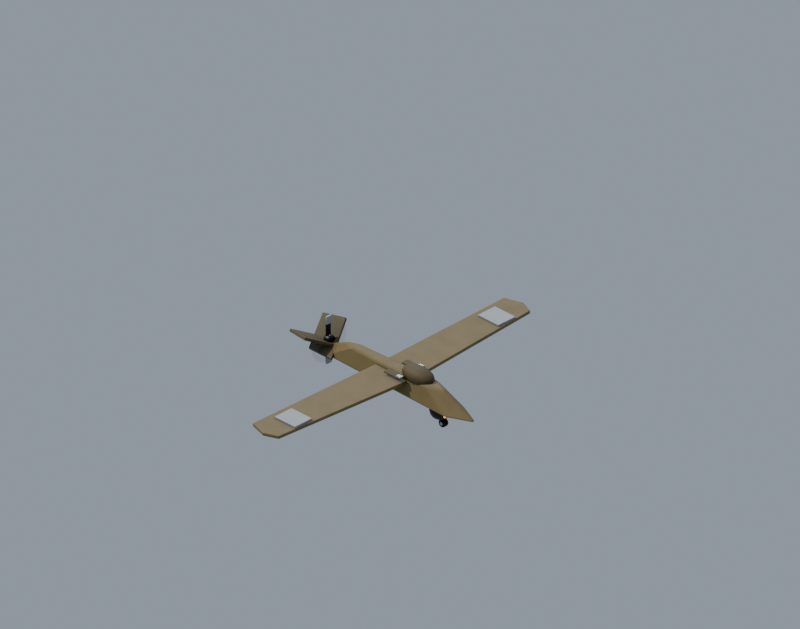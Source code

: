 # Source: unit.IR.isr.blend  (saved by Blender 5.2.45; exported with 4.5.12 LTS)
import bpy
from mathutils import Matrix  # noqa: F401  (used for matrix-valued properties, if any)

bpy.ops.wm.read_factory_settings(use_empty=True)
scene = bpy.context.scene
scene.name = 'Scene'

# ---- materials (node trees are filled in below, after node groups)
mat_ir_paint = bpy.data.materials.new('IR_paint')
mat_ir_paint2 = bpy.data.materials.new('IR_paint2')
mat_ir_trim = bpy.data.materials.new('IR_trim')
mat_lens_amber = bpy.data.materials.new('lens_amber')
mat_ir_team = bpy.data.materials.new('IR_team')
mat_ar_alloy = bpy.data.materials.new('ar_alloy')
mat_dark_rubber = bpy.data.materials.new('dark_rubber')
mat_gunmetal = bpy.data.materials.new('gunmetal')
mat_ar_rotor_blur = bpy.data.materials.new('ar_rotor_blur')

# ---- node groups
ng_fc_grime = bpy.data.node_groups.new('fc_grime', 'ShaderNodeTree')
_s = ng_fc_grime.interface.new_socket(name='Color', in_out='OUTPUT', socket_type='NodeSocketColor')
_s = ng_fc_grime.interface.new_socket(name='Color', in_out='INPUT', socket_type='NodeSocketColor')
_s = ng_fc_grime.interface.new_socket(name='Grime', in_out='INPUT', socket_type='NodeSocketFloat')
_s = ng_fc_grime.interface.new_socket(name='Char', in_out='INPUT', socket_type='NodeSocketFloat')
_N = ng_fc_grime.nodes; _L = ng_fc_grime.links
n0 = _N.new('NodeGroupInput'); n0.name = 'Group Input'; n0.location = (0, 0)
n1 = _N.new('NodeGroupOutput'); n1.name = 'Group Output'; n1.location = (0, 0)
n2 = _N.new('ShaderNodeTexCoord'); n2.name = 'Texture Coordinate'; n2.location = (0, 0)
n3 = _N.new('ShaderNodeTexNoise'); n3.name = 'Noise Texture'; n3.location = (0, 0)
n3.width = 160
n3.inputs[2].default_value = 7.0
n3.inputs[3].default_value = 6.0
n3.inputs[4].default_value = 0.62
n4 = _N.new('ShaderNodeValToRGB'); n4.name = 'Color Ramp'; n4.location = (0, 0)
while len(n4.color_ramp.elements) > 1: n4.color_ramp.elements.remove(n4.color_ramp.elements[-1])
n4.color_ramp.elements[0].position = 0.42; n4.color_ramp.elements[0].color = (0.0, 0.0, 0.0, 1.0)
_e = n4.color_ramp.elements.new(0.75); _e.color = (1.0, 1.0, 1.0, 1.0)
n5 = _N.new('ShaderNodeAmbientOcclusion'); n5.name = 'Ambient Occlusion'; n5.location = (0, 0)
n5.samples = 8
n5.inputs[1].default_value = 0.12
n6 = _N.new('ShaderNodeMix'); n6.name = 'Mix'; n6.location = (0, 0)
n6.data_type = 'RGBA'
n6.blend_type = 'MULTIPLY'
n6.inputs[7].default_value = (0.55, 0.5, 0.44, 1.0)
n7 = _N.new('ShaderNodeMath'); n7.name = 'Math'; n7.location = (0, 0)
n7.operation = 'MULTIPLY'
n8 = _N.new('ShaderNodeMix'); n8.name = 'Mix.001'; n8.location = (0, 0)
n8.data_type = 'RGBA'
n8.blend_type = 'MULTIPLY'
n8.inputs[0].default_value = 0.38
n9 = _N.new('ShaderNodeMix'); n9.name = 'Mix.002'; n9.location = (0, 0)
n9.data_type = 'RGBA'
n9.inputs[7].default_value = (0.018, 0.016, 0.014, 1.0)
n10 = _N.new('ShaderNodeMath'); n10.name = 'Math.001'; n10.location = (0, 0)
n10.operation = 'MULTIPLY'
n10.inputs[2].default_value = 0.0
n11 = _N.new('ShaderNodeMath'); n11.name = 'Math.002'; n11.location = (0, 0)
n11.operation = 'MULTIPLY'
n11.inputs[1].default_value = 0.15
n12 = _N.new('ShaderNodeMath'); n12.name = 'Math.003'; n12.location = (0, 0)
n12.operation = 'MULTIPLY_ADD'
n12.inputs[1].default_value = 0.85
_L.new(n2.outputs[3], n3.inputs[0])
_L.new(n3.outputs[0], n4.inputs[0])
_L.new(n0.outputs[0], n6.inputs[6])
_L.new(n4.outputs[0], n7.inputs[0])
_L.new(n0.outputs[1], n7.inputs[1])
_L.new(n7.outputs[0], n6.inputs[0])
_L.new(n6.outputs[2], n8.inputs[6])
_L.new(n5.outputs[1], n8.inputs[7])
_L.new(n8.outputs[2], n9.inputs[6])
_L.new(n0.outputs[2], n11.inputs[0])
_L.new(n11.outputs[0], n10.inputs[0])
_L.new(n4.outputs[0], n10.inputs[1])
_L.new(n0.outputs[2], n12.inputs[0])
_L.new(n10.outputs[0], n12.inputs[2])
_L.new(n12.outputs[0], n9.inputs[0])
_L.new(n9.outputs[2], n1.inputs[0])
n1.is_active_output = True

# ---- material node trees
mat_ir_paint.use_nodes = True; mat_ir_paint.node_tree.nodes.clear()
_N = mat_ir_paint.node_tree.nodes; _L = mat_ir_paint.node_tree.links
n0 = _N.new('ShaderNodeBsdfPrincipled'); n0.name = 'Principled BSDF'; n0.location = (-200, 100)
n0.inputs[2].default_value = 0.62
n0.inputs[10].default_value = 0.005
n1 = _N.new('ShaderNodeOutputMaterial'); n1.name = 'Material Output'; n1.location = (200, 100)
n2 = _N.new('ShaderNodeGroup'); n2.name = 'Group'; n2.location = (0, 0)
n2.node_tree = ng_fc_grime
n2.inputs[0].default_value = (0.2051, 0.15, 0.05448, 1.0)
n2.inputs[1].default_value = 0.35
n2.inputs[2].default_value = 0.0
_L.new(n0.outputs[0], n1.inputs[0])
_L.new(n2.outputs[0], n0.inputs[0])
n1.is_active_output = True
mat_ir_paint2.use_nodes = True; mat_ir_paint2.node_tree.nodes.clear()
_N = mat_ir_paint2.node_tree.nodes; _L = mat_ir_paint2.node_tree.links
n0 = _N.new('ShaderNodeBsdfPrincipled'); n0.name = 'Principled BSDF'; n0.location = (-200, 100)
n0.inputs[2].default_value = 0.66
n0.inputs[10].default_value = 0.005
n1 = _N.new('ShaderNodeOutputMaterial'); n1.name = 'Material Output'; n1.location = (200, 100)
n2 = _N.new('ShaderNodeGroup'); n2.name = 'Group'; n2.location = (0, 0)
n2.node_tree = ng_fc_grime
n2.inputs[0].default_value = (0.107, 0.08022, 0.0331, 1.0)
n2.inputs[1].default_value = 0.4
n2.inputs[2].default_value = 0.0
_L.new(n0.outputs[0], n1.inputs[0])
_L.new(n2.outputs[0], n0.inputs[0])
n1.is_active_output = True
mat_ir_trim.use_nodes = True; mat_ir_trim.node_tree.nodes.clear()
_N = mat_ir_trim.node_tree.nodes; _L = mat_ir_trim.node_tree.links
n0 = _N.new('ShaderNodeBsdfPrincipled'); n0.name = 'Principled BSDF'; n0.location = (-200, 100)
n0.inputs[1].default_value = 0.2
n0.inputs[2].default_value = 0.55
n0.inputs[10].default_value = 0.005
n1 = _N.new('ShaderNodeOutputMaterial'); n1.name = 'Material Output'; n1.location = (200, 100)
n2 = _N.new('ShaderNodeGroup'); n2.name = 'Group'; n2.location = (0, 0)
n2.node_tree = ng_fc_grime
n2.inputs[0].default_value = (0.0319, 0.02732, 0.01764, 1.0)
n2.inputs[1].default_value = 0.3
n2.inputs[2].default_value = 0.0
_L.new(n0.outputs[0], n1.inputs[0])
_L.new(n2.outputs[0], n0.inputs[0])
n1.is_active_output = True
mat_lens_amber.use_nodes = True; mat_lens_amber.node_tree.nodes.clear()
_N = mat_lens_amber.node_tree.nodes; _L = mat_lens_amber.node_tree.links
n0 = _N.new('ShaderNodeBsdfPrincipled'); n0.name = 'Principled BSDF'; n0.location = (-200, 100)
n0.inputs[2].default_value = 0.25
n0.inputs[10].default_value = 0.005
n0.inputs[27].default_value = (1.0, 0.4508, 0.06301, 1.0)
n0.inputs[28].default_value = 2.5
n1 = _N.new('ShaderNodeOutputMaterial'); n1.name = 'Material Output'; n1.location = (200, 100)
n2 = _N.new('ShaderNodeGroup'); n2.name = 'Group'; n2.location = (0, 0)
n2.node_tree = ng_fc_grime
n2.inputs[0].default_value = (0.02315, 0.01229, 0.004391, 1.0)
n2.inputs[1].default_value = 0.0
n2.inputs[2].default_value = 0.0
_L.new(n0.outputs[0], n1.inputs[0])
_L.new(n2.outputs[0], n0.inputs[0])
n1.is_active_output = True
mat_ir_team.use_nodes = True; mat_ir_team.node_tree.nodes.clear()
_N = mat_ir_team.node_tree.nodes; _L = mat_ir_team.node_tree.links
n0 = _N.new('ShaderNodeBsdfPrincipled'); n0.name = 'Principled BSDF'; n0.location = (-200, 100)
n0.inputs[10].default_value = 0.005
n1 = _N.new('ShaderNodeOutputMaterial'); n1.name = 'Material Output'; n1.location = (200, 100)
n2 = _N.new('ShaderNodeGroup'); n2.name = 'Group'; n2.location = (0, 0)
n2.node_tree = ng_fc_grime
n2.inputs[0].default_value = (0.3372, 0.3663, 0.3916, 1.0)
n2.inputs[1].default_value = 0.15
n2.inputs[2].default_value = 0.0
_L.new(n0.outputs[0], n1.inputs[0])
_L.new(n2.outputs[0], n0.inputs[0])
n1.is_active_output = True
mat_ar_alloy.use_nodes = True; mat_ar_alloy.node_tree.nodes.clear()
_N = mat_ar_alloy.node_tree.nodes; _L = mat_ar_alloy.node_tree.links
n0 = _N.new('ShaderNodeBsdfPrincipled'); n0.name = 'Principled BSDF'; n0.location = (-200, 100)
n0.inputs[1].default_value = 0.55
n0.inputs[2].default_value = 0.46
n0.inputs[10].default_value = 0.005
n1 = _N.new('ShaderNodeOutputMaterial'); n1.name = 'Material Output'; n1.location = (200, 100)
n2 = _N.new('ShaderNodeGroup'); n2.name = 'Group'; n2.location = (0, 0)
n2.node_tree = ng_fc_grime
n2.inputs[0].default_value = (0.3813, 0.3916, 0.3325, 1.0)
n2.inputs[1].default_value = 0.18
n2.inputs[2].default_value = 0.0
_L.new(n0.outputs[0], n1.inputs[0])
_L.new(n2.outputs[0], n0.inputs[0])
n1.is_active_output = True
mat_dark_rubber.use_nodes = True; mat_dark_rubber.node_tree.nodes.clear()
_N = mat_dark_rubber.node_tree.nodes; _L = mat_dark_rubber.node_tree.links
n0 = _N.new('ShaderNodeBsdfPrincipled'); n0.name = 'Principled BSDF'; n0.location = (-200, 100)
n0.inputs[2].default_value = 0.85
n0.inputs[10].default_value = 0.005
n1 = _N.new('ShaderNodeOutputMaterial'); n1.name = 'Material Output'; n1.location = (200, 100)
n2 = _N.new('ShaderNodeGroup'); n2.name = 'Group'; n2.location = (0, 0)
n2.node_tree = ng_fc_grime
n2.inputs[0].default_value = (0.01298, 0.01444, 0.016, 1.0)
n2.inputs[1].default_value = 0.1
n2.inputs[2].default_value = 0.0
_L.new(n0.outputs[0], n1.inputs[0])
_L.new(n2.outputs[0], n0.inputs[0])
n1.is_active_output = True
mat_gunmetal.use_nodes = True; mat_gunmetal.node_tree.nodes.clear()
_N = mat_gunmetal.node_tree.nodes; _L = mat_gunmetal.node_tree.links
n0 = _N.new('ShaderNodeBsdfPrincipled'); n0.name = 'Principled BSDF'; n0.location = (-200, 100)
n0.inputs[1].default_value = 0.75
n0.inputs[2].default_value = 0.42
n0.inputs[10].default_value = 0.005
n1 = _N.new('ShaderNodeOutputMaterial'); n1.name = 'Material Output'; n1.location = (200, 100)
n2 = _N.new('ShaderNodeGroup'); n2.name = 'Group'; n2.location = (0, 0)
n2.node_tree = ng_fc_grime
n2.inputs[0].default_value = (0.04519, 0.05127, 0.05781, 1.0)
n2.inputs[1].default_value = 0.25
n2.inputs[2].default_value = 0.0
_L.new(n0.outputs[0], n1.inputs[0])
_L.new(n2.outputs[0], n0.inputs[0])
n1.is_active_output = True
mat_ar_rotor_blur.use_nodes = True; mat_ar_rotor_blur.node_tree.nodes.clear()
_N = mat_ar_rotor_blur.node_tree.nodes; _L = mat_ar_rotor_blur.node_tree.links
n0 = _N.new('ShaderNodeBsdfPrincipled'); n0.name = 'Principled BSDF'; n0.location = (-200, 100)
n0.inputs[2].default_value = 0.75
n0.inputs[4].default_value = 0.09
n0.inputs[10].default_value = 0.005
n1 = _N.new('ShaderNodeOutputMaterial'); n1.name = 'Material Output'; n1.location = (200, 100)
n2 = _N.new('ShaderNodeGroup'); n2.name = 'Group'; n2.location = (0, 0)
n2.node_tree = ng_fc_grime
n2.inputs[0].default_value = (0.3231, 0.3372, 0.2831, 1.0)
n2.inputs[1].default_value = 0.0
n2.inputs[2].default_value = 0.0
_L.new(n0.outputs[0], n1.inputs[0])
_L.new(n2.outputs[0], n0.inputs[0])
n1.is_active_output = True

# ---- world
world_fc_world = bpy.data.worlds.new('fc_world'); scene.world = world_fc_world
world_fc_world.use_nodes = True; world_fc_world.node_tree.nodes.clear()
_N = world_fc_world.node_tree.nodes; _L = world_fc_world.node_tree.links
n0 = _N.new('ShaderNodeBackground'); n0.name = 'Background'; n0.location = (-200, 100)
n0.inputs[0].default_value = (0.52, 0.6, 0.72, 1.0)
n0.inputs[1].default_value = 0.8
n1 = _N.new('ShaderNodeOutputWorld'); n1.name = 'World Output'; n1.location = (200, 100)
_L.new(n0.outputs[0], n1.inputs[0])
n1.is_active_output = True

# ---- cameras
cam_fc_camera = bpy.data.cameras.new('fc_camera')
cam_fc_camera.type = 'ORTHO'
cam_fc_camera.sensor_fit = 'HORIZONTAL'
cam_fc_camera.clip_end = 400.0
cam_fc_camera.ortho_scale = 4.95
cam_fc_camera.shift_y = 0.125

# ---- lights
light_fc_sun = bpy.data.lights.new('fc_sun', 'SUN')
light_fc_sun.color = (1.0, 0.95, 0.86)
light_fc_sun.angle = 0.05236
light_fc_sun.energy = 3.3
light_fc_rim = bpy.data.lights.new('fc_rim', 'SUN')
light_fc_rim.color = (0.8, 0.88, 1.0)
light_fc_rim.use_shadow = False
light_fc_rim.energy = 1.1

# ---- meshes
me_fuselage = bpy.data.meshes.new('fuselage')
me_fuselage.from_pydata([(0.68, 0.0, 0.17), (0.48, 0.09, 0.17), (-0.59, 0.06, 0.17), (-0.74, 0.0, 0.17), (-0.59, -0.06, 0.17), (0.48, -0.09, 0.17), (0.3893, 0.0, 0.3), (0.2693, 0.054, 0.3), (-0.3727, 0.036, 0.3), (-0.4627, 0.0, 0.3), (-0.3727, -0.036, 0.3), (0.2693, -0.054, 0.3)], [], [(5, 4, 3, 2, 1, 0), (6, 7, 8, 9, 10, 11), (0, 1, 7, 6), (1, 2, 8, 7), (2, 3, 9, 8), (3, 4, 10, 9), (4, 5, 11, 10), (5, 0, 6, 11)])
me_fuselage.materials.append(mat_ir_paint)
me_fuselage.update()
me_long_wing = bpy.data.meshes.new('long_wing')
me_long_wing.from_pydata([(0.12, 0.0, 0.25), (0.04, 1.1, 0.25), (-0.06, 1.14, 0.25), (-0.19, 1.1, 0.25), (-0.17, 0.0, 0.25), (-0.19, -1.1, 0.25), (-0.06, -1.14, 0.25), (0.04, -1.1, 0.25), (0.12, 0.0, 0.273), (0.04, 1.1, 0.273), (-0.06, 1.14, 0.273), (-0.19, 1.1, 0.273), (-0.17, 0.0, 0.273), (-0.19, -1.1, 0.273), (-0.06, -1.14, 0.273), (0.04, -1.1, 0.273)], [], [(7, 6, 5, 4, 3, 2, 1, 0), (8, 9, 10, 11, 12, 13, 14, 15), (0, 1, 9, 8), (1, 2, 10, 9), (2, 3, 11, 10), (3, 4, 12, 11), (4, 5, 13, 12), (5, 6, 14, 13), (6, 7, 15, 14), (7, 0, 8, 15)])
me_long_wing.materials.append(mat_ir_paint)
me_long_wing.update()
me_datalink_dome = bpy.data.meshes.new('datalink_dome')
me_datalink_dome.from_pydata([(0.0, 0.0, 0.085), (0.0, 0.07853, 0.03253), (0.0, 0.07853, -0.03253), (0.0, 0.03253, -0.07853), (0.0, 0.0, -0.085), (0.01245, 0.03005, 0.07853), (0.023, 0.05553, 0.0601), (0.03005, 0.07255, 0.03253), (0.03253, 0.07853, 0.0), (0.03005, 0.07255, -0.03253), (0.023, 0.05553, -0.0601), (0.01245, 0.03005, -0.07853), (0.023, 0.023, 0.07853), (0.0425, 0.0425, 0.0601), (0.05553, 0.05553, 0.03253), (0.0601, 0.0601, 0.0), (0.05553, 0.05553, -0.03253), (0.0425, 0.0425, -0.0601), (0.023, 0.023, -0.07853), (0.03005, 0.01245, 0.07853), (0.05553, 0.023, 0.0601), (0.07255, 0.03005, 0.03253), (0.07853, 0.03253, 0.0), (0.07255, 0.03005, -0.03253), (0.05553, 0.023, -0.0601), (0.03005, 0.01245, -0.07853), (0.03253, -2.794e-09, 0.07853), (0.0601, -1.118e-08, 0.0601), (0.07853, -1.118e-08, 0.03253), (0.085, -1.304e-08, 0.0), (0.07853, -1.118e-08, -0.03253), (0.0601, -1.118e-08, -0.0601), (0.03253, -2.794e-09, -0.07853), (0.03005, -0.01245, 0.07853), (0.05553, -0.023, 0.0601), (0.07255, -0.03005, 0.03253), (0.07853, -0.03253, 0.0), (0.07255, -0.03005, -0.03253), (0.05553, -0.023, -0.0601), (0.03005, -0.01245, -0.07853), (0.023, -0.023, 0.07853), (0.0425, -0.0425, 0.0601), (0.05553, -0.05553, 0.03253), (0.0601, -0.0601, 0.0), (0.05553, -0.05553, -0.03253), (0.0425, -0.0425, -0.0601), (0.023, -0.023, -0.07853), (0.01245, -0.03005, 0.07853), (0.023, -0.05553, 0.0601), (0.03005, -0.07255, 0.03253), (0.03253, -0.07853, 0.0), (0.03005, -0.07255, -0.03253), (0.023, -0.05553, -0.0601), (0.01245, -0.03005, -0.07853), (-7.451e-09, -0.03253, 0.07853), (-2.049e-08, -0.0601, 0.0601), (-2.235e-08, -0.07853, 0.03253), (-2.421e-08, -0.085, 0.0), (-2.235e-08, -0.07853, -0.03253), (-2.049e-08, -0.0601, -0.0601), (-7.451e-09, -0.03253, -0.07853), (-0.01245, -0.03005, 0.07853), (-0.023, -0.05553, 0.0601), (-0.03005, -0.07255, 0.03253), (-0.03253, -0.07853, 0.0), (-0.03005, -0.07255, -0.03253), (-0.023, -0.05553, -0.0601), (-0.01245, -0.03005, -0.07853), (-0.023, -0.023, 0.07853), (-0.0425, -0.0425, 0.0601), (-0.05553, -0.05553, 0.03253), (-0.0601, -0.0601, 0.0), (-0.05553, -0.05553, -0.03253), (-0.0425, -0.0425, -0.0601), (-0.023, -0.023, -0.07853), (-0.03005, -0.01245, 0.07853), (-0.05553, -0.023, 0.0601), (-0.07255, -0.03005, 0.03253), (-0.07853, -0.03253, 0.0), (-0.07255, -0.03005, -0.03253), (-0.05553, -0.023, -0.0601), (-0.03005, -0.01245, -0.07853), (-0.03253, 1.304e-08, 0.07853), (-0.0601, 2.98e-08, 0.0601), (-0.07853, 3.539e-08, 0.03253), (-0.085, 2.98e-08, 0.0), (-0.07853, 3.539e-08, -0.03253), (-0.0601, 2.98e-08, -0.0601), (-0.03253, 1.304e-08, -0.07853), (-0.03005, 0.01245, 0.07853), (-0.05553, 0.023, 0.0601), (-0.07255, 0.03005, 0.03253), (-0.07853, 0.03253, 0.0), (-0.07255, 0.03005, -0.03253), (-0.05553, 0.023, -0.0601), (-0.03005, 0.01245, -0.07853), (-0.023, 0.023, 0.07853), (-0.0425, 0.0425, 0.0601), (-0.05553, 0.05553, 0.03253), (-0.0601, 0.0601, 0.0), (-0.05553, 0.05553, -0.03253), (-0.0425, 0.0425, -0.0601), (-0.023, 0.023, -0.07853), (-0.01245, 0.03005, 0.07853), (-0.023, 0.05553, 0.0601), (-0.03005, 0.07255, 0.03253), (-0.03253, 0.07853, 0.0), (-0.03005, 0.07255, -0.03253), (-0.023, 0.05553, -0.0601), (-0.01245, 0.03005, -0.07853), (1.676e-08, 0.03253, 0.07853), (4.098e-08, 0.0601, 0.0601), (4.098e-08, 0.085, 0.0), (4.098e-08, 0.0601, -0.0601)], [], [(3, 113, 10, 11), (2, 112, 8, 9), (1, 111, 6, 7), (110, 0, 5), (4, 3, 11), (113, 2, 9, 10), (112, 1, 7, 8), (111, 110, 5, 6), (7, 6, 13, 14), (5, 0, 12), (4, 11, 18), (10, 9, 16, 17), (8, 7, 14, 15), (6, 5, 12, 13), (11, 10, 17, 18), (9, 8, 15, 16), (4, 18, 25), (17, 16, 23, 24), (15, 14, 21, 22), (13, 12, 19, 20), (18, 17, 24, 25), (16, 15, 22, 23), (14, 13, 20, 21), (12, 0, 19), (20, 19, 26, 27), (25, 24, 31, 32), (23, 22, 29, 30), (21, 20, 27, 28), (19, 0, 26), (4, 25, 32), (24, 23, 30, 31), (22, 21, 28, 29), (32, 31, 38, 39), (30, 29, 36, 37), (28, 27, 34, 35), (26, 0, 33), (4, 32, 39), (31, 30, 37, 38), (29, 28, 35, 36), (27, 26, 33, 34), (33, 0, 40), (4, 39, 46), (38, 37, 44, 45), (36, 35, 42, 43), (34, 33, 40, 41), (39, 38, 45, 46), (37, 36, 43, 44), (35, 34, 41, 42), (45, 44, 51, 52), (43, 42, 49, 50), (41, 40, 47, 48), (46, 45, 52, 53), (44, 43, 50, 51), (42, 41, 48, 49), (40, 0, 47), (4, 46, 53), (53, 52, 59, 60), (51, 50, 57, 58), (49, 48, 55, 56), (47, 0, 54), (4, 53, 60), (52, 51, 58, 59), (50, 49, 56, 57), (48, 47, 54, 55), (58, 57, 64, 65), (56, 55, 62, 63), (54, 0, 61), (4, 60, 67), (59, 58, 65, 66), (57, 56, 63, 64), (55, 54, 61, 62), (60, 59, 66, 67), (4, 67, 74), (66, 65, 72, 73), (64, 63, 70, 71), (62, 61, 68, 69), (67, 66, 73, 74), (65, 64, 71, 72), (63, 62, 69, 70), (61, 0, 68), (71, 70, 77, 78), (69, 68, 75, 76), (74, 73, 80, 81), (72, 71, 78, 79), (70, 69, 76, 77), (68, 0, 75), (4, 74, 81), (73, 72, 79, 80), (81, 80, 87, 88), (79, 78, 85, 86), (77, 76, 83, 84), (75, 0, 82), (4, 81, 88), (80, 79, 86, 87), (78, 77, 84, 85), (76, 75, 82, 83), (84, 83, 90, 91), (82, 0, 89), (4, 88, 95), (87, 86, 93, 94), (85, 84, 91, 92), (83, 82, 89, 90), (88, 87, 94, 95), (86, 85, 92, 93), (4, 95, 102), (94, 93, 100, 101), (92, 91, 98, 99), (90, 89, 96, 97), (95, 94, 101, 102), (93, 92, 99, 100), (91, 90, 97, 98), (89, 0, 96), (97, 96, 103, 104), (102, 101, 108, 109), (100, 99, 106, 107), (98, 97, 104, 105), (96, 0, 103), (4, 102, 109), (101, 100, 107, 108), (99, 98, 105, 106), (109, 108, 113, 3), (107, 106, 112, 2), (105, 104, 111, 1), (103, 0, 110), (4, 109, 3), (108, 107, 2, 113), (106, 105, 1, 112), (104, 103, 110, 111)])
me_datalink_dome.polygons.foreach_set('use_smooth', [True] * 128)
me_datalink_dome.materials.append(mat_ir_paint2)
me_datalink_dome.update()
me_camera_turret = bpy.data.meshes.new('camera_turret')
me_camera_turret.from_pydata([(0.0, 0.0, 0.065), (0.0, 0.06005, 0.02487), (0.0, 0.065, 0.0), (0.0, 0.06005, -0.02487), (0.0, 0.02487, -0.06005), (0.0, 0.0, -0.065), (0.009519, 0.02298, 0.06005), (0.01759, 0.04246, 0.04596), (0.02298, 0.05548, 0.02487), (0.02487, 0.06005, 0.0), (0.02298, 0.05548, -0.02487), (0.01759, 0.04246, -0.04596), (0.009519, 0.02298, -0.06005), (0.01759, 0.01759, 0.06005), (0.0325, 0.0325, 0.04596), (0.04246, 0.04246, 0.02487), (0.04596, 0.04596, 0.0), (0.04246, 0.04246, -0.02487), (0.0325, 0.0325, -0.04596), (0.01759, 0.01759, -0.06005), (0.02298, 0.009519, 0.06005), (0.04246, 0.01759, 0.04596), (0.05548, 0.02298, 0.02487), (0.06005, 0.02487, 0.0), (0.05548, 0.02298, -0.02487), (0.04246, 0.01759, -0.04596), (0.02298, 0.009519, -0.06005), (0.02487, -2.794e-09, 0.06005), (0.04596, -3.725e-09, 0.04596), (0.06005, -9.313e-09, 0.02487), (0.065, -5.588e-09, 0.0), (0.06005, -9.313e-09, -0.02487), (0.04596, -3.725e-09, -0.04596), (0.02487, -2.794e-09, -0.06005), (0.02298, -0.009519, 0.06005), (0.04246, -0.01759, 0.04596), (0.05548, -0.02298, 0.02487), (0.06005, -0.02487, 0.0), (0.05548, -0.02298, -0.02487), (0.04246, -0.01759, -0.04596), (0.02298, -0.009519, -0.06005), (0.01759, -0.01759, 0.06005), (0.0325, -0.0325, 0.04596), (0.04246, -0.04246, 0.02487), (0.04596, -0.04596, 0.0), (0.04246, -0.04246, -0.02487), (0.0325, -0.0325, -0.04596), (0.01759, -0.01759, -0.06005), (0.009519, -0.02298, 0.06005), (0.01759, -0.04246, 0.04596), (0.02298, -0.05548, 0.02487), (0.02487, -0.06005, 0.0), (0.02298, -0.05548, -0.02487), (0.01759, -0.04246, -0.04596), (0.009519, -0.02298, -0.06005), (-7.451e-09, -0.02487, 0.06005), (-1.118e-08, -0.04596, 0.04596), (-1.676e-08, -0.06005, 0.02487), (-1.304e-08, -0.065, 0.0), (-1.676e-08, -0.06005, -0.02487), (-1.118e-08, -0.04596, -0.04596), (-7.451e-09, -0.02487, -0.06005), (-0.009519, -0.02298, 0.06005), (-0.01759, -0.04246, 0.04596), (-0.02298, -0.05548, 0.02487), (-0.02487, -0.06005, 0.0), (-0.02298, -0.05548, -0.02487), (-0.01759, -0.04246, -0.04596), (-0.009519, -0.02298, -0.06005), (-0.01759, -0.01759, 0.06005), (-0.0325, -0.0325, 0.04596), (-0.04246, -0.04246, 0.02487), (-0.04596, -0.04596, 0.0), (-0.04246, -0.04246, -0.02487), (-0.0325, -0.0325, -0.04596), (-0.01759, -0.01759, -0.06005), (-0.02298, -0.009519, 0.06005), (-0.04246, -0.01759, 0.04596), (-0.05548, -0.02298, 0.02487), (-0.06005, -0.02487, 0.0), (-0.05548, -0.02298, -0.02487), (-0.04246, -0.01759, -0.04596), (-0.02298, -0.009519, -0.06005), (-0.02487, 1.024e-08, 0.06005), (-0.04596, 1.676e-08, 0.04596), (-0.06005, 2.794e-08, 0.02487), (-0.065, 2.049e-08, 0.0), (-0.06005, 2.794e-08, -0.02487), (-0.04596, 1.676e-08, -0.04596), (-0.02487, 1.024e-08, -0.06005), (-0.02298, 0.009519, 0.06005), (-0.04246, 0.01759, 0.04596), (-0.05548, 0.02298, 0.02487), (-0.06005, 0.02487, 0.0), (-0.05548, 0.02298, -0.02487), (-0.04246, 0.01759, -0.04596), (-0.02298, 0.009519, -0.06005), (-0.01759, 0.01759, 0.06005), (-0.0325, 0.0325, 0.04596), (-0.04246, 0.04246, 0.02487), (-0.04596, 0.04596, 0.0), (-0.04246, 0.04246, -0.02487), (-0.0325, 0.0325, -0.04596), (-0.01759, 0.01759, -0.06005), (-0.009519, 0.02298, 0.06005), (-0.01759, 0.04246, 0.04596), (-0.02298, 0.05548, 0.02487), (-0.02487, 0.06005, 0.0), (-0.02298, 0.05548, -0.02487), (-0.01759, 0.04246, -0.04596), (-0.009519, 0.02298, -0.06005), (1.397e-08, 0.02487, 0.06005), (2.235e-08, 0.04596, 0.04596), (2.235e-08, 0.04596, -0.04596)], [], [(4, 113, 11, 12), (3, 2, 9, 10), (1, 112, 7, 8), (111, 0, 6), (5, 4, 12), (113, 3, 10, 11), (2, 1, 8, 9), (112, 111, 6, 7), (8, 7, 14, 15), (6, 0, 13), (5, 12, 19), (11, 10, 17, 18), (9, 8, 15, 16), (7, 6, 13, 14), (12, 11, 18, 19), (10, 9, 16, 17), (5, 19, 26), (18, 17, 24, 25), (16, 15, 22, 23), (14, 13, 20, 21), (19, 18, 25, 26), (17, 16, 23, 24), (15, 14, 21, 22), (13, 0, 20), (21, 20, 27, 28), (26, 25, 32, 33), (24, 23, 30, 31), (22, 21, 28, 29), (20, 0, 27), (5, 26, 33), (25, 24, 31, 32), (23, 22, 29, 30), (33, 32, 39, 40), (31, 30, 37, 38), (29, 28, 35, 36), (27, 0, 34), (5, 33, 40), (32, 31, 38, 39), (30, 29, 36, 37), (28, 27, 34, 35), (34, 0, 41), (5, 40, 47), (39, 38, 45, 46), (37, 36, 43, 44), (35, 34, 41, 42), (40, 39, 46, 47), (38, 37, 44, 45), (36, 35, 42, 43), (46, 45, 52, 53), (44, 43, 50, 51), (42, 41, 48, 49), (47, 46, 53, 54), (45, 44, 51, 52), (43, 42, 49, 50), (41, 0, 48), (5, 47, 54), (54, 53, 60, 61), (52, 51, 58, 59), (50, 49, 56, 57), (48, 0, 55), (5, 54, 61), (53, 52, 59, 60), (51, 50, 57, 58), (49, 48, 55, 56), (59, 58, 65, 66), (57, 56, 63, 64), (55, 0, 62), (5, 61, 68), (60, 59, 66, 67), (58, 57, 64, 65), (56, 55, 62, 63), (61, 60, 67, 68), (5, 68, 75), (67, 66, 73, 74), (65, 64, 71, 72), (63, 62, 69, 70), (68, 67, 74, 75), (66, 65, 72, 73), (64, 63, 70, 71), (62, 0, 69), (72, 71, 78, 79), (70, 69, 76, 77), (75, 74, 81, 82), (73, 72, 79, 80), (71, 70, 77, 78), (69, 0, 76), (5, 75, 82), (74, 73, 80, 81), (82, 81, 88, 89), (80, 79, 86, 87), (78, 77, 84, 85), (76, 0, 83), (5, 82, 89), (81, 80, 87, 88), (79, 78, 85, 86), (77, 76, 83, 84), (85, 84, 91, 92), (83, 0, 90), (5, 89, 96), (88, 87, 94, 95), (86, 85, 92, 93), (84, 83, 90, 91), (89, 88, 95, 96), (87, 86, 93, 94), (5, 96, 103), (95, 94, 101, 102), (93, 92, 99, 100), (91, 90, 97, 98), (96, 95, 102, 103), (94, 93, 100, 101), (92, 91, 98, 99), (90, 0, 97), (98, 97, 104, 105), (103, 102, 109, 110), (101, 100, 107, 108), (99, 98, 105, 106), (97, 0, 104), (5, 103, 110), (102, 101, 108, 109), (100, 99, 106, 107), (110, 109, 113, 4), (108, 107, 2, 3), (106, 105, 112, 1), (104, 0, 111), (5, 110, 4), (109, 108, 3, 113), (107, 106, 1, 2), (105, 104, 111, 112)])
me_camera_turret.polygons.foreach_set('use_smooth', [True] * 128)
me_camera_turret.materials.append(mat_ir_trim)
me_camera_turret.update()
me_camera_lens = bpy.data.meshes.new('camera_lens')
me_camera_lens.from_pydata([(-0.005, -0.03, -0.0215), (-0.005, -0.03, 0.0215), (-0.005, 0.03, -0.0215), (-0.005, 0.03, 0.0215), (0.005, -0.03, -0.0215), (0.005, -0.03, 0.0215), (0.005, 0.03, -0.0215), (0.005, 0.03, 0.0215)], [], [(0, 1, 3, 2), (2, 3, 7, 6), (6, 7, 5, 4), (4, 5, 1, 0), (2, 6, 4, 0), (7, 3, 1, 5)])
me_camera_lens.materials.append(mat_lens_amber)
me_camera_lens.update()
me_wing_team_1 = bpy.data.meshes.new('wing_team_1')
me_wing_team_1.from_pydata([(-0.09, -0.075, -0.006), (-0.09, -0.075, 0.006), (-0.09, 0.075, -0.006), (-0.09, 0.075, 0.006), (0.09, -0.075, -0.006), (0.09, -0.075, 0.006), (0.09, 0.075, -0.006), (0.09, 0.075, 0.006)], [], [(0, 1, 3, 2), (2, 3, 7, 6), (6, 7, 5, 4), (4, 5, 1, 0), (2, 6, 4, 0), (7, 3, 1, 5)])
me_wing_team_1.materials.append(mat_ir_team)
me_wing_team_1.update()
me_v_tail_1 = bpy.data.meshes.new('v_tail_1')
me_v_tail_1.from_pydata([(-0.51, 0.0, 0.19), (-0.65, 0.3, 0.19), (-0.82, 0.26, 0.19), (-0.71, 0.0, 0.19), (-0.51, 0.0, 0.21), (-0.65, 0.3, 0.21), (-0.82, 0.26, 0.21), (-0.71, 0.0, 0.21)], [], [(3, 2, 1, 0), (4, 5, 6, 7), (0, 1, 5, 4), (1, 2, 6, 5), (2, 3, 7, 6), (3, 0, 4, 7)])
me_v_tail_1.materials.append(mat_ir_paint2)
me_v_tail_1.update()
me_gear_1_strut = bpy.data.meshes.new('gear_1_strut')
me_gear_1_strut.from_pydata([(0.0, 0.012, -0.065), (0.0, 0.012, 0.065), (0.008485, 0.008485, -0.065), (0.008485, 0.008485, 0.065), (0.012, 0.0, -0.065), (0.012, 0.0, 0.065), (0.008485, -0.008485, -0.065), (0.008485, -0.008485, 0.065), (0.0, -0.012, -0.065), (0.0, -0.012, 0.065), (-0.008485, -0.008485, -0.065), (-0.008485, -0.008485, 0.065), (-0.012, 0.0, -0.065), (-0.012, 0.0, 0.065), (-0.008485, 0.008485, -0.065), (-0.008485, 0.008485, 0.065)], [], [(0, 1, 3, 2), (2, 3, 5, 4), (4, 5, 7, 6), (6, 7, 9, 8), (8, 9, 11, 10), (10, 11, 13, 12), (3, 1, 15, 13, 11, 9, 7, 5), (12, 13, 15, 14), (14, 15, 1, 0), (0, 2, 4, 6, 8, 10, 12, 14)])
me_gear_1_strut.polygons.foreach_set('use_smooth', [1, 1, 1, 1, 1, 1, 0, 1, 1, 0])
me_gear_1_strut.materials.append(mat_ar_alloy)
me_gear_1_strut.update()
me_gear_1_tyre = bpy.data.meshes.new('gear_1_tyre')
me_gear_1_tyre.from_pydata([(0.0, 0.03, -0.02), (0.0, 0.03, 0.02), (0.01302, 0.02703, -0.02), (0.01302, 0.02703, 0.02), (0.02345, 0.0187, -0.02), (0.02345, 0.0187, 0.02), (0.02925, 0.006676, -0.02), (0.02925, 0.006676, 0.02), (0.02925, -0.006676, -0.02), (0.02925, -0.006676, 0.02), (0.02345, -0.0187, -0.02), (0.02345, -0.0187, 0.02), (0.01302, -0.02703, -0.02), (0.01302, -0.02703, 0.02), (0.0, -0.03, -0.02), (0.0, -0.03, 0.02), (-0.01302, -0.02703, -0.02), (-0.01302, -0.02703, 0.02), (-0.02345, -0.0187, -0.02), (-0.02345, -0.0187, 0.02), (-0.02925, -0.006676, -0.02), (-0.02925, -0.006676, 0.02), (-0.02925, 0.006676, -0.02), (-0.02925, 0.006676, 0.02), (-0.02345, 0.0187, -0.02), (-0.02345, 0.0187, 0.02), (-0.01302, 0.02703, -0.02), (-0.01302, 0.02703, 0.02)], [], [(0, 1, 3, 2), (2, 3, 5, 4), (4, 5, 7, 6), (6, 7, 9, 8), (8, 9, 11, 10), (10, 11, 13, 12), (12, 13, 15, 14), (14, 15, 17, 16), (16, 17, 19, 18), (18, 19, 21, 20), (20, 21, 23, 22), (22, 23, 25, 24), (3, 1, 27, 25, 23, 21, 19, 17, 15, 13, 11, 9, 7, 5), (24, 25, 27, 26), (26, 27, 1, 0), (0, 2, 4, 6, 8, 10, 12, 14, 16, 18, 20, 22, 24, 26)])
me_gear_1_tyre.polygons.foreach_set('use_smooth', [1, 1, 1, 1, 1, 1, 1, 1, 1, 1, 1, 1, 0, 1, 1, 0])
me_gear_1_tyre.materials.append(mat_dark_rubber)
me_gear_1_tyre.update()
me_gear_1_hub = bpy.data.meshes.new('gear_1_hub')
me_gear_1_hub.from_pydata([(0.0, 0.0144, -0.023), (0.0, 0.0144, 0.023), (0.008464, 0.01165, -0.023), (0.008464, 0.01165, 0.023), (0.0137, 0.00445, -0.023), (0.0137, 0.00445, 0.023), (0.0137, -0.00445, -0.023), (0.0137, -0.00445, 0.023), (0.008464, -0.01165, -0.023), (0.008464, -0.01165, 0.023), (0.0, -0.0144, -0.023), (0.0, -0.0144, 0.023), (-0.008464, -0.01165, -0.023), (-0.008464, -0.01165, 0.023), (-0.0137, -0.00445, -0.023), (-0.0137, -0.00445, 0.023), (-0.0137, 0.00445, -0.023), (-0.0137, 0.00445, 0.023), (-0.008464, 0.01165, -0.023), (-0.008464, 0.01165, 0.023)], [], [(0, 1, 3, 2), (2, 3, 5, 4), (4, 5, 7, 6), (6, 7, 9, 8), (8, 9, 11, 10), (10, 11, 13, 12), (12, 13, 15, 14), (14, 15, 17, 16), (3, 1, 19, 17, 15, 13, 11, 9, 7, 5), (16, 17, 19, 18), (18, 19, 1, 0), (0, 2, 4, 6, 8, 10, 12, 14, 16, 18)])
me_gear_1_hub.polygons.foreach_set('use_smooth', [1, 1, 1, 1, 1, 1, 1, 1, 0, 1, 1, 0])
me_gear_1_hub.materials.append(mat_ar_alloy)
me_gear_1_hub.update()
me_link_access_1 = bpy.data.meshes.new('link_access_1')
me_link_access_1.from_pydata([(-0.07, -0.0275, -0.006), (-0.07, -0.0275, 0.006), (-0.07, 0.0275, -0.006), (-0.07, 0.0275, 0.006), (0.07, -0.0275, -0.006), (0.07, -0.0275, 0.006), (0.07, 0.0275, -0.006), (0.07, 0.0275, 0.006)], [], [(0, 1, 3, 2), (2, 3, 7, 6), (6, 7, 5, 4), (4, 5, 1, 0), (2, 6, 4, 0), (7, 3, 1, 5)])
me_link_access_1.materials.append(mat_ir_paint2)
me_link_access_1.update()
me_link_access_1_latch = bpy.data.meshes.new('link_access_1_latch')
me_link_access_1_latch.from_pydata([(-0.02, -0.015, -0.007), (-0.02, -0.015, 0.007), (-0.02, 0.015, -0.007), (-0.02, 0.015, 0.007), (0.02, -0.015, -0.007), (0.02, -0.015, 0.007), (0.02, 0.015, -0.007), (0.02, 0.015, 0.007)], [], [(0, 1, 3, 2), (2, 3, 7, 6), (6, 7, 5, 4), (4, 5, 1, 0), (2, 6, 4, 0), (7, 3, 1, 5)])
me_link_access_1_latch.materials.append(mat_ar_alloy)
me_link_access_1_latch.update()
me_wing_team__1 = bpy.data.meshes.new('wing_team_-1')
me_wing_team__1.from_pydata([(-0.09, -0.075, -0.006), (-0.09, -0.075, 0.006), (-0.09, 0.075, -0.006), (-0.09, 0.075, 0.006), (0.09, -0.075, -0.006), (0.09, -0.075, 0.006), (0.09, 0.075, -0.006), (0.09, 0.075, 0.006)], [], [(0, 1, 3, 2), (2, 3, 7, 6), (6, 7, 5, 4), (4, 5, 1, 0), (2, 6, 4, 0), (7, 3, 1, 5)])
me_wing_team__1.materials.append(mat_ir_team)
me_wing_team__1.update()
me_v_tail__1 = bpy.data.meshes.new('v_tail_-1')
me_v_tail__1.from_pydata([(-0.51, 0.0, 0.19), (-0.65, -0.3, 0.19), (-0.82, -0.26, 0.19), (-0.71, 0.0, 0.19), (-0.51, 0.0, 0.21), (-0.65, -0.3, 0.21), (-0.82, -0.26, 0.21), (-0.71, 0.0, 0.21)], [], [(3, 0, 1, 2), (4, 7, 6, 5), (0, 4, 5, 1), (1, 5, 6, 2), (2, 6, 7, 3), (3, 7, 4, 0)])
me_v_tail__1.materials.append(mat_ir_paint2)
me_v_tail__1.update()
me_gear__1_strut = bpy.data.meshes.new('gear_-1_strut')
me_gear__1_strut.from_pydata([(0.0, 0.012, -0.065), (0.0, 0.012, 0.065), (0.008485, 0.008485, -0.065), (0.008485, 0.008485, 0.065), (0.012, 0.0, -0.065), (0.012, 0.0, 0.065), (0.008485, -0.008485, -0.065), (0.008485, -0.008485, 0.065), (0.0, -0.012, -0.065), (0.0, -0.012, 0.065), (-0.008485, -0.008485, -0.065), (-0.008485, -0.008485, 0.065), (-0.012, 0.0, -0.065), (-0.012, 0.0, 0.065), (-0.008485, 0.008485, -0.065), (-0.008485, 0.008485, 0.065)], [], [(0, 1, 3, 2), (2, 3, 5, 4), (4, 5, 7, 6), (6, 7, 9, 8), (8, 9, 11, 10), (10, 11, 13, 12), (3, 1, 15, 13, 11, 9, 7, 5), (12, 13, 15, 14), (14, 15, 1, 0), (0, 2, 4, 6, 8, 10, 12, 14)])
me_gear__1_strut.polygons.foreach_set('use_smooth', [1, 1, 1, 1, 1, 1, 0, 1, 1, 0])
me_gear__1_strut.materials.append(mat_ar_alloy)
me_gear__1_strut.update()
me_gear__1_tyre = bpy.data.meshes.new('gear_-1_tyre')
me_gear__1_tyre.from_pydata([(0.0, 0.03, -0.02), (0.0, 0.03, 0.02), (0.01302, 0.02703, -0.02), (0.01302, 0.02703, 0.02), (0.02345, 0.0187, -0.02), (0.02345, 0.0187, 0.02), (0.02925, 0.006676, -0.02), (0.02925, 0.006676, 0.02), (0.02925, -0.006676, -0.02), (0.02925, -0.006676, 0.02), (0.02345, -0.0187, -0.02), (0.02345, -0.0187, 0.02), (0.01302, -0.02703, -0.02), (0.01302, -0.02703, 0.02), (0.0, -0.03, -0.02), (0.0, -0.03, 0.02), (-0.01302, -0.02703, -0.02), (-0.01302, -0.02703, 0.02), (-0.02345, -0.0187, -0.02), (-0.02345, -0.0187, 0.02), (-0.02925, -0.006676, -0.02), (-0.02925, -0.006676, 0.02), (-0.02925, 0.006676, -0.02), (-0.02925, 0.006676, 0.02), (-0.02345, 0.0187, -0.02), (-0.02345, 0.0187, 0.02), (-0.01302, 0.02703, -0.02), (-0.01302, 0.02703, 0.02)], [], [(0, 1, 3, 2), (2, 3, 5, 4), (4, 5, 7, 6), (6, 7, 9, 8), (8, 9, 11, 10), (10, 11, 13, 12), (12, 13, 15, 14), (14, 15, 17, 16), (16, 17, 19, 18), (18, 19, 21, 20), (20, 21, 23, 22), (22, 23, 25, 24), (3, 1, 27, 25, 23, 21, 19, 17, 15, 13, 11, 9, 7, 5), (24, 25, 27, 26), (26, 27, 1, 0), (0, 2, 4, 6, 8, 10, 12, 14, 16, 18, 20, 22, 24, 26)])
me_gear__1_tyre.polygons.foreach_set('use_smooth', [1, 1, 1, 1, 1, 1, 1, 1, 1, 1, 1, 1, 0, 1, 1, 0])
me_gear__1_tyre.materials.append(mat_dark_rubber)
me_gear__1_tyre.update()
me_gear__1_hub = bpy.data.meshes.new('gear_-1_hub')
me_gear__1_hub.from_pydata([(0.0, 0.0144, -0.023), (0.0, 0.0144, 0.023), (0.008464, 0.01165, -0.023), (0.008464, 0.01165, 0.023), (0.0137, 0.00445, -0.023), (0.0137, 0.00445, 0.023), (0.0137, -0.00445, -0.023), (0.0137, -0.00445, 0.023), (0.008464, -0.01165, -0.023), (0.008464, -0.01165, 0.023), (0.0, -0.0144, -0.023), (0.0, -0.0144, 0.023), (-0.008464, -0.01165, -0.023), (-0.008464, -0.01165, 0.023), (-0.0137, -0.00445, -0.023), (-0.0137, -0.00445, 0.023), (-0.0137, 0.00445, -0.023), (-0.0137, 0.00445, 0.023), (-0.008464, 0.01165, -0.023), (-0.008464, 0.01165, 0.023)], [], [(0, 1, 3, 2), (2, 3, 5, 4), (4, 5, 7, 6), (6, 7, 9, 8), (8, 9, 11, 10), (10, 11, 13, 12), (12, 13, 15, 14), (14, 15, 17, 16), (3, 1, 19, 17, 15, 13, 11, 9, 7, 5), (16, 17, 19, 18), (18, 19, 1, 0), (0, 2, 4, 6, 8, 10, 12, 14, 16, 18)])
me_gear__1_hub.polygons.foreach_set('use_smooth', [1, 1, 1, 1, 1, 1, 1, 1, 0, 1, 1, 0])
me_gear__1_hub.materials.append(mat_ar_alloy)
me_gear__1_hub.update()
me_link_access__1 = bpy.data.meshes.new('link_access_-1')
me_link_access__1.from_pydata([(-0.07, -0.0275, -0.006), (-0.07, -0.0275, 0.006), (-0.07, 0.0275, -0.006), (-0.07, 0.0275, 0.006), (0.07, -0.0275, -0.006), (0.07, -0.0275, 0.006), (0.07, 0.0275, -0.006), (0.07, 0.0275, 0.006)], [], [(0, 1, 3, 2), (2, 3, 7, 6), (6, 7, 5, 4), (4, 5, 1, 0), (2, 6, 4, 0), (7, 3, 1, 5)])
me_link_access__1.materials.append(mat_ir_paint2)
me_link_access__1.update()
me_link_access__1_latch = bpy.data.meshes.new('link_access_-1_latch')
me_link_access__1_latch.from_pydata([(-0.02, -0.015, -0.007), (-0.02, -0.015, 0.007), (-0.02, 0.015, -0.007), (-0.02, 0.015, 0.007), (0.02, -0.015, -0.007), (0.02, -0.015, 0.007), (0.02, 0.015, -0.007), (0.02, 0.015, 0.007)], [], [(0, 1, 3, 2), (2, 3, 7, 6), (6, 7, 5, 4), (4, 5, 1, 0), (2, 6, 4, 0), (7, 3, 1, 5)])
me_link_access__1_latch.materials.append(mat_ar_alloy)
me_link_access__1_latch.update()
me_pusher_hub = bpy.data.meshes.new('pusher_hub')
me_pusher_hub.from_pydata([(0.0, 0.035, -0.025), (0.0, 0.035, 0.025), (0.0175, 0.03031, -0.025), (0.0175, 0.03031, 0.025), (0.03031, 0.0175, -0.025), (0.03031, 0.0175, 0.025), (0.035, 0.0, -0.025), (0.035, 0.0, 0.025), (0.03031, -0.0175, -0.025), (0.03031, -0.0175, 0.025), (0.0175, -0.03031, -0.025), (0.0175, -0.03031, 0.025), (0.0, -0.035, -0.025), (0.0, -0.035, 0.025), (-0.0175, -0.03031, -0.025), (-0.0175, -0.03031, 0.025), (-0.03031, -0.0175, -0.025), (-0.03031, -0.0175, 0.025), (-0.035, 0.0, -0.025), (-0.035, 0.0, 0.025), (-0.03031, 0.0175, -0.025), (-0.03031, 0.0175, 0.025), (-0.0175, 0.03031, -0.025), (-0.0175, 0.03031, 0.025)], [], [(0, 1, 3, 2), (2, 3, 5, 4), (4, 5, 7, 6), (6, 7, 9, 8), (8, 9, 11, 10), (10, 11, 13, 12), (12, 13, 15, 14), (14, 15, 17, 16), (16, 17, 19, 18), (18, 19, 21, 20), (3, 1, 23, 21, 19, 17, 15, 13, 11, 9, 7, 5), (20, 21, 23, 22), (22, 23, 1, 0), (0, 2, 4, 6, 8, 10, 12, 14, 16, 18, 20, 22)])
me_pusher_hub.polygons.foreach_set('use_smooth', [1, 1, 1, 1, 1, 1, 1, 1, 1, 1, 0, 1, 1, 0])
me_pusher_hub.materials.append(mat_gunmetal)
me_pusher_hub.update()
me_pusher_blade0 = bpy.data.meshes.new('pusher_blade0')
me_pusher_blade0.from_pydata([(-0.0656, -0.0225, -0.0065), (-0.05773, -0.0135, 0.0065), (-0.0656, 0.0225, -0.0065), (-0.05773, 0.0135, 0.0065), (0.0656, -0.0225, -0.0065), (0.05773, -0.0135, 0.0065), (0.0656, 0.0225, -0.0065), (0.05773, 0.0135, 0.0065)], [], [(0, 1, 3, 2), (2, 3, 7, 6), (6, 7, 5, 4), (4, 5, 1, 0), (2, 6, 4, 0), (7, 3, 1, 5)])
me_pusher_blade0.materials.append(mat_dark_rubber)
me_pusher_blade0.update()
me_pusher_blade_tip0 = bpy.data.meshes.new('pusher_blade_tip0')
me_pusher_blade_tip0.from_pydata([(-0.0275, -0.0215, -0.007), (-0.0275, -0.0215, 0.007), (-0.0275, 0.0215, -0.007), (-0.0275, 0.0215, 0.007), (0.0275, -0.0215, -0.007), (0.0275, -0.0215, 0.007), (0.0275, 0.0215, -0.007), (0.0275, 0.0215, 0.007)], [], [(0, 1, 3, 2), (2, 3, 7, 6), (6, 7, 5, 4), (4, 5, 1, 0), (2, 6, 4, 0), (7, 3, 1, 5)])
me_pusher_blade_tip0.materials.append(mat_ir_team)
me_pusher_blade_tip0.update()
me_pusher_blade1 = bpy.data.meshes.new('pusher_blade1')
me_pusher_blade1.from_pydata([(-0.0656, -0.0225, -0.0065), (-0.05773, -0.0135, 0.0065), (-0.0656, 0.0225, -0.0065), (-0.05773, 0.0135, 0.0065), (0.0656, -0.0225, -0.0065), (0.05773, -0.0135, 0.0065), (0.0656, 0.0225, -0.0065), (0.05773, 0.0135, 0.0065)], [], [(0, 1, 3, 2), (2, 3, 7, 6), (6, 7, 5, 4), (4, 5, 1, 0), (2, 6, 4, 0), (7, 3, 1, 5)])
me_pusher_blade1.materials.append(mat_dark_rubber)
me_pusher_blade1.update()
me_pusher_blade_tip1 = bpy.data.meshes.new('pusher_blade_tip1')
me_pusher_blade_tip1.from_pydata([(-0.0275, -0.0215, -0.007), (-0.0275, -0.0215, 0.007), (-0.0275, 0.0215, -0.007), (-0.0275, 0.0215, 0.007), (0.0275, -0.0215, -0.007), (0.0275, -0.0215, 0.007), (0.0275, 0.0215, -0.007), (0.0275, 0.0215, 0.007)], [], [(0, 1, 3, 2), (2, 3, 7, 6), (6, 7, 5, 4), (4, 5, 1, 0), (2, 6, 4, 0), (7, 3, 1, 5)])
me_pusher_blade_tip1.materials.append(mat_ir_team)
me_pusher_blade_tip1.update()
me_pusher_blur = bpy.data.meshes.new('pusher_blur')
me_pusher_blur.from_pydata([(0.0, 0.1536, -0.001), (0.0, 0.1536, 0.001), (0.02997, 0.1506, -0.001), (0.02997, 0.1506, 0.001), (0.05878, 0.1419, -0.001), (0.05878, 0.1419, 0.001), (0.08534, 0.1277, -0.001), (0.08534, 0.1277, 0.001), (0.1086, 0.1086, -0.001), (0.1086, 0.1086, 0.001), (0.1277, 0.08534, -0.001), (0.1277, 0.08534, 0.001), (0.1419, 0.05878, -0.001), (0.1419, 0.05878, 0.001), (0.1506, 0.02997, -0.001), (0.1506, 0.02997, 0.001), (0.1536, 0.0, -0.001), (0.1536, 0.0, 0.001), (0.1506, -0.02997, -0.001), (0.1506, -0.02997, 0.001), (0.1419, -0.05878, -0.001), (0.1419, -0.05878, 0.001), (0.1277, -0.08534, -0.001), (0.1277, -0.08534, 0.001), (0.1086, -0.1086, -0.001), (0.1086, -0.1086, 0.001), (0.08534, -0.1277, -0.001), (0.08534, -0.1277, 0.001), (0.05878, -0.1419, -0.001), (0.05878, -0.1419, 0.001), (0.02997, -0.1506, -0.001), (0.02997, -0.1506, 0.001), (0.0, -0.1536, -0.001), (0.0, -0.1536, 0.001), (-0.02997, -0.1506, -0.001), (-0.02997, -0.1506, 0.001), (-0.05878, -0.1419, -0.001), (-0.05878, -0.1419, 0.001), (-0.08534, -0.1277, -0.001), (-0.08534, -0.1277, 0.001), (-0.1086, -0.1086, -0.001), (-0.1086, -0.1086, 0.001), (-0.1277, -0.08534, -0.001), (-0.1277, -0.08534, 0.001), (-0.1419, -0.05878, -0.001), (-0.1419, -0.05878, 0.001), (-0.1506, -0.02997, -0.001), (-0.1506, -0.02997, 0.001), (-0.1536, 0.0, -0.001), (-0.1536, 0.0, 0.001), (-0.1506, 0.02997, -0.001), (-0.1506, 0.02997, 0.001), (-0.1419, 0.05878, -0.001), (-0.1419, 0.05878, 0.001), (-0.1277, 0.08534, -0.001), (-0.1277, 0.08534, 0.001), (-0.1086, 0.1086, -0.001), (-0.1086, 0.1086, 0.001), (-0.08534, 0.1277, -0.001), (-0.08534, 0.1277, 0.001), (-0.05878, 0.1419, -0.001), (-0.05878, 0.1419, 0.001), (-0.02997, 0.1506, -0.001), (-0.02997, 0.1506, 0.001)], [], [(0, 1, 3, 2), (2, 3, 5, 4), (4, 5, 7, 6), (6, 7, 9, 8), (8, 9, 11, 10), (10, 11, 13, 12), (12, 13, 15, 14), (14, 15, 17, 16), (16, 17, 19, 18), (18, 19, 21, 20), (20, 21, 23, 22), (22, 23, 25, 24), (24, 25, 27, 26), (26, 27, 29, 28), (28, 29, 31, 30), (30, 31, 33, 32), (32, 33, 35, 34), (34, 35, 37, 36), (36, 37, 39, 38), (38, 39, 41, 40), (40, 41, 43, 42), (42, 43, 45, 44), (44, 45, 47, 46), (46, 47, 49, 48), (48, 49, 51, 50), (50, 51, 53, 52), (52, 53, 55, 54), (54, 55, 57, 56), (56, 57, 59, 58), (58, 59, 61, 60), (3, 1, 63, 61, 59, 57, 55, 53, 51, 49, 47, 45, 43, 41, 39, 37, 35, 33, 31, 29, 27, 25, 23, 21, 19, 17, 15, 13, 11, 9, 7, 5), (60, 61, 63, 62), (62, 63, 1, 0), (0, 2, 4, 6, 8, 10, 12, 14, 16, 18, 20, 22, 24, 26, 28, 30, 32, 34, 36, 38, 40, 42, 44, 46, 48, 50, 52, 54, 56, 58, 60, 62)])
me_pusher_blur.polygons.foreach_set('use_smooth', [1, 1, 1, 1, 1, 1, 1, 1, 1, 1, 1, 1, 1, 1, 1, 1, 1, 1, 1, 1, 1, 1, 1, 1, 1, 1, 1, 1, 1, 1, 0, 1, 1, 0])
me_pusher_blur.materials.append(mat_ar_rotor_blur)
me_pusher_blur.update()
me_nose_gear_strut = bpy.data.meshes.new('nose_gear_strut')
me_nose_gear_strut.from_pydata([(0.0, 0.012, -0.065), (0.0, 0.012, 0.065), (0.008485, 0.008485, -0.065), (0.008485, 0.008485, 0.065), (0.012, 0.0, -0.065), (0.012, 0.0, 0.065), (0.008485, -0.008485, -0.065), (0.008485, -0.008485, 0.065), (0.0, -0.012, -0.065), (0.0, -0.012, 0.065), (-0.008485, -0.008485, -0.065), (-0.008485, -0.008485, 0.065), (-0.012, 0.0, -0.065), (-0.012, 0.0, 0.065), (-0.008485, 0.008485, -0.065), (-0.008485, 0.008485, 0.065)], [], [(0, 1, 3, 2), (2, 3, 5, 4), (4, 5, 7, 6), (6, 7, 9, 8), (8, 9, 11, 10), (10, 11, 13, 12), (3, 1, 15, 13, 11, 9, 7, 5), (12, 13, 15, 14), (14, 15, 1, 0), (0, 2, 4, 6, 8, 10, 12, 14)])
me_nose_gear_strut.polygons.foreach_set('use_smooth', [1, 1, 1, 1, 1, 1, 0, 1, 1, 0])
me_nose_gear_strut.materials.append(mat_ar_alloy)
me_nose_gear_strut.update()
me_nose_gear_tyre = bpy.data.meshes.new('nose_gear_tyre')
me_nose_gear_tyre.from_pydata([(0.0, 0.028, -0.02), (0.0, 0.028, 0.02), (0.01215, 0.02523, -0.02), (0.01215, 0.02523, 0.02), (0.02189, 0.01746, -0.02), (0.02189, 0.01746, 0.02), (0.0273, 0.006231, -0.02), (0.0273, 0.006231, 0.02), (0.0273, -0.006231, -0.02), (0.0273, -0.006231, 0.02), (0.02189, -0.01746, -0.02), (0.02189, -0.01746, 0.02), (0.01215, -0.02523, -0.02), (0.01215, -0.02523, 0.02), (0.0, -0.028, -0.02), (0.0, -0.028, 0.02), (-0.01215, -0.02523, -0.02), (-0.01215, -0.02523, 0.02), (-0.02189, -0.01746, -0.02), (-0.02189, -0.01746, 0.02), (-0.0273, -0.006231, -0.02), (-0.0273, -0.006231, 0.02), (-0.0273, 0.006231, -0.02), (-0.0273, 0.006231, 0.02), (-0.02189, 0.01746, -0.02), (-0.02189, 0.01746, 0.02), (-0.01215, 0.02523, -0.02), (-0.01215, 0.02523, 0.02)], [], [(0, 1, 3, 2), (2, 3, 5, 4), (4, 5, 7, 6), (6, 7, 9, 8), (8, 9, 11, 10), (10, 11, 13, 12), (12, 13, 15, 14), (14, 15, 17, 16), (16, 17, 19, 18), (18, 19, 21, 20), (20, 21, 23, 22), (22, 23, 25, 24), (3, 1, 27, 25, 23, 21, 19, 17, 15, 13, 11, 9, 7, 5), (24, 25, 27, 26), (26, 27, 1, 0), (0, 2, 4, 6, 8, 10, 12, 14, 16, 18, 20, 22, 24, 26)])
me_nose_gear_tyre.polygons.foreach_set('use_smooth', [1, 1, 1, 1, 1, 1, 1, 1, 1, 1, 1, 1, 0, 1, 1, 0])
me_nose_gear_tyre.materials.append(mat_dark_rubber)
me_nose_gear_tyre.update()
me_nose_gear_hub = bpy.data.meshes.new('nose_gear_hub')
me_nose_gear_hub.from_pydata([(0.0, 0.01344, -0.023), (0.0, 0.01344, 0.023), (0.0079, 0.01087, -0.023), (0.0079, 0.01087, 0.023), (0.01278, 0.004153, -0.023), (0.01278, 0.004153, 0.023), (0.01278, -0.004153, -0.023), (0.01278, -0.004153, 0.023), (0.0079, -0.01087, -0.023), (0.0079, -0.01087, 0.023), (0.0, -0.01344, -0.023), (0.0, -0.01344, 0.023), (-0.0079, -0.01087, -0.023), (-0.0079, -0.01087, 0.023), (-0.01278, -0.004153, -0.023), (-0.01278, -0.004153, 0.023), (-0.01278, 0.004153, -0.023), (-0.01278, 0.004153, 0.023), (-0.0079, 0.01087, -0.023), (-0.0079, 0.01087, 0.023)], [], [(0, 1, 3, 2), (2, 3, 5, 4), (4, 5, 7, 6), (6, 7, 9, 8), (8, 9, 11, 10), (10, 11, 13, 12), (12, 13, 15, 14), (14, 15, 17, 16), (3, 1, 19, 17, 15, 13, 11, 9, 7, 5), (16, 17, 19, 18), (18, 19, 1, 0), (0, 2, 4, 6, 8, 10, 12, 14, 16, 18)])
me_nose_gear_hub.polygons.foreach_set('use_smooth', [1, 1, 1, 1, 1, 1, 1, 1, 0, 1, 1, 0])
me_nose_gear_hub.materials.append(mat_ar_alloy)
me_nose_gear_hub.update()
me_fc_ground = bpy.data.meshes.new('fc_ground')
me_fc_ground.from_pydata([(-20.0, -20.0, 0.0), (20.0, -20.0, 0.0), (-20.0, 20.0, 0.0), (20.0, 20.0, 0.0)], [], [(0, 1, 3, 2)])
me_fc_ground.update()

# ---- objects
ob_fc_camera = bpy.data.objects.new('fc_camera', cam_fc_camera)
ob_fc_sun = bpy.data.objects.new('fc_sun', light_fc_sun)
ob_fc_rim = bpy.data.objects.new('fc_rim', light_fc_rim)
ob_root = bpy.data.objects.new('root', None)
ob_airframe = bpy.data.objects.new('airframe', None)
ob_fuselage = bpy.data.objects.new('fuselage', me_fuselage)
ob_long_wing = bpy.data.objects.new('long_wing', me_long_wing)
ob_datalink_dome = bpy.data.objects.new('datalink_dome', me_datalink_dome)
ob_camera_turret = bpy.data.objects.new('camera_turret', me_camera_turret)
ob_camera_lens = bpy.data.objects.new('camera_lens', me_camera_lens)
ob_wing_team_1 = bpy.data.objects.new('wing_team_1', me_wing_team_1)
ob_v_tail_1 = bpy.data.objects.new('v_tail_1', me_v_tail_1)
ob_gear_1_hinge = bpy.data.objects.new('gear_1_hinge', None)
ob_gear_1_strut = bpy.data.objects.new('gear_1_strut', me_gear_1_strut)
ob_gear_1_tyre = bpy.data.objects.new('gear_1_tyre', me_gear_1_tyre)
ob_gear_1_hub = bpy.data.objects.new('gear_1_hub', me_gear_1_hub)
ob_link_access_1_hinge = bpy.data.objects.new('link_access_1_hinge', None)
ob_link_access_1 = bpy.data.objects.new('link_access_1', me_link_access_1)
ob_link_access_1_latch = bpy.data.objects.new('link_access_1_latch', me_link_access_1_latch)
ob_wing_team__1 = bpy.data.objects.new('wing_team_-1', me_wing_team__1)
ob_v_tail__1 = bpy.data.objects.new('v_tail_-1', me_v_tail__1)
ob_gear__1_hinge = bpy.data.objects.new('gear_-1_hinge', None)
ob_gear__1_strut = bpy.data.objects.new('gear_-1_strut', me_gear__1_strut)
ob_gear__1_tyre = bpy.data.objects.new('gear_-1_tyre', me_gear__1_tyre)
ob_gear__1_hub = bpy.data.objects.new('gear_-1_hub', me_gear__1_hub)
ob_link_access__1_hinge = bpy.data.objects.new('link_access_-1_hinge', None)
ob_link_access__1 = bpy.data.objects.new('link_access_-1', me_link_access__1)
ob_link_access__1_latch = bpy.data.objects.new('link_access_-1_latch', me_link_access__1_latch)
ob_pusher_mast = bpy.data.objects.new('pusher_mast', None)
ob_pusher_spin = bpy.data.objects.new('pusher_spin', None)
ob_pusher_hub = bpy.data.objects.new('pusher_hub', me_pusher_hub)
ob_pusher_blade0 = bpy.data.objects.new('pusher_blade0', me_pusher_blade0)
ob_pusher_blade_tip0 = bpy.data.objects.new('pusher_blade_tip0', me_pusher_blade_tip0)
ob_pusher_blade1 = bpy.data.objects.new('pusher_blade1', me_pusher_blade1)
ob_pusher_blade_tip1 = bpy.data.objects.new('pusher_blade_tip1', me_pusher_blade_tip1)
ob_pusher_blur = bpy.data.objects.new('pusher_blur', me_pusher_blur)
ob_nose_gear_hinge = bpy.data.objects.new('nose_gear_hinge', None)
ob_nose_gear_strut = bpy.data.objects.new('nose_gear_strut', me_nose_gear_strut)
ob_nose_gear_tyre = bpy.data.objects.new('nose_gear_tyre', me_nose_gear_tyre)
ob_nose_gear_hub = bpy.data.objects.new('nose_gear_hub', me_nose_gear_hub)
ob_hp_sensor = bpy.data.objects.new('hp_sensor', None)
ob_hp_healthbar = bpy.data.objects.new('hp_healthbar', None)
ob_fc_ground = bpy.data.objects.new('fc_ground', me_fc_ground)

# ---- transforms, parenting, visibility, modifiers, constraints
ob_fc_camera.location = (91.86, -91.86, 75.0)
ob_fc_camera.rotation_euler = (1.047, 0.0, 0.7854)
ob_fc_sun.location = (0.0, 0.0, 0.0)
ob_fc_sun.rotation_euler = (0.0, -0.6981, 0.5829)
ob_fc_rim.location = (0.0, 0.0, 0.0)
ob_fc_rim.rotation_euler = (0.9599, 0.0, 3.927)
ob_root.location = (0.0, 0.0, 0.0)
ob_airframe.parent = ob_root
ob_airframe.location = (0.0, 0.0, 0.0)
ob_fuselage.parent = ob_airframe
ob_fuselage.location = (0.0, 0.0, 0.0)
_m = ob_fuselage.modifiers.new('bevel', 'BEVEL')
_m.width = 0.015
_m.width_pct = 0.015
_m.segments = 2
_m.angle_limit = 0.6109
ob_long_wing.parent = ob_airframe
ob_long_wing.location = (0.0, 0.0, 0.0)
_m = ob_long_wing.modifiers.new('bevel', 'BEVEL')
_m.width = 0.005
_m.width_pct = 0.005
_m.segments = 2
_m.angle_limit = 0.6109
ob_datalink_dome.parent = ob_airframe
ob_datalink_dome.location = (0.16, 0.0, 0.31)
ob_datalink_dome.scale = (1.5, 0.85, 0.65)
ob_camera_turret.parent = ob_airframe
ob_camera_turret.location = (0.35, 0.0, 0.14)
ob_camera_turret.scale = (1.1, 1.0, 1.0)
ob_camera_lens.parent = ob_airframe
ob_camera_lens.location = (0.415, 0.0, 0.14)
_m = ob_camera_lens.modifiers.new('bevel', 'BEVEL')
_m.width = 0.002
_m.width_pct = 0.002
_m.segments = 2
_m.angle_limit = 0.6109
ob_wing_team_1.parent = ob_airframe
ob_wing_team_1.location = (-0.045, 0.89, 0.281)
_m = ob_wing_team_1.modifiers.new('bevel', 'BEVEL')
_m.width = 0.002
_m.width_pct = 0.002
_m.segments = 2
_m.angle_limit = 0.6109
ob_v_tail_1.parent = ob_airframe
ob_v_tail_1.location = (0.0, 0.0, 0.0)
ob_v_tail_1.rotation_euler = (0.45, 0.0, 0.0)
_m = ob_v_tail_1.modifiers.new('bevel', 'BEVEL')
_m.width = 0.004
_m.width_pct = 0.004
_m.segments = 2
_m.angle_limit = 0.6109
ob_gear_1_hinge.parent = ob_airframe
ob_gear_1_hinge.location = (-0.2, 0.075, 0.21)
ob_gear_1_strut.parent = ob_gear_1_hinge
ob_gear_1_strut.location = (0.0, 0.0, -0.065)
_m = ob_gear_1_strut.modifiers.new('bevel', 'BEVEL')
_m.width = 0.004
_m.width_pct = 0.004
_m.segments = 2
_m.angle_limit = 0.6109
ob_gear_1_tyre.parent = ob_gear_1_hinge
ob_gear_1_tyre.location = (0.0, 0.0, -0.15)
ob_gear_1_tyre.rotation_euler = (1.571, 0.0, 0.0)
_m = ob_gear_1_tyre.modifiers.new('bevel', 'BEVEL')
_m.width = 0.008
_m.width_pct = 0.008
_m.segments = 2
_m.angle_limit = 0.6109
ob_gear_1_hub.parent = ob_gear_1_hinge
ob_gear_1_hub.location = (0.0, 0.0, -0.15)
ob_gear_1_hub.rotation_euler = (1.571, 0.0, 0.0)
_m = ob_gear_1_hub.modifiers.new('bevel', 'BEVEL')
_m.width = 0.01
_m.width_pct = 0.01
_m.segments = 2
_m.angle_limit = 0.6109
ob_link_access_1_hinge.parent = ob_airframe
ob_link_access_1_hinge.location = (0.03, 0.05, 0.295)
ob_link_access_1.parent = ob_link_access_1_hinge
ob_link_access_1.location = (0.0, 0.0275, 0.0)
_m = ob_link_access_1.modifiers.new('bevel', 'BEVEL')
_m.width = 0.007
_m.width_pct = 0.007
_m.segments = 2
_m.angle_limit = 0.6109
ob_link_access_1_latch.parent = ob_link_access_1_hinge
ob_link_access_1_latch.location = (0.06, 0.044, 0.012)
_m = ob_link_access_1_latch.modifiers.new('bevel', 'BEVEL')
_m.width = 0.003
_m.width_pct = 0.003
_m.segments = 2
_m.angle_limit = 0.6109
ob_wing_team__1.parent = ob_airframe
ob_wing_team__1.location = (-0.045, -0.89, 0.281)
_m = ob_wing_team__1.modifiers.new('bevel', 'BEVEL')
_m.width = 0.002
_m.width_pct = 0.002
_m.segments = 2
_m.angle_limit = 0.6109
ob_v_tail__1.parent = ob_airframe
ob_v_tail__1.location = (0.0, 0.0, 0.0)
ob_v_tail__1.rotation_euler = (-0.45, 0.0, 0.0)
_m = ob_v_tail__1.modifiers.new('bevel', 'BEVEL')
_m.width = 0.004
_m.width_pct = 0.004
_m.segments = 2
_m.angle_limit = 0.6109
ob_gear__1_hinge.parent = ob_airframe
ob_gear__1_hinge.location = (-0.2, -0.075, 0.21)
ob_gear__1_strut.parent = ob_gear__1_hinge
ob_gear__1_strut.location = (0.0, 0.0, -0.065)
_m = ob_gear__1_strut.modifiers.new('bevel', 'BEVEL')
_m.width = 0.004
_m.width_pct = 0.004
_m.segments = 2
_m.angle_limit = 0.6109
ob_gear__1_tyre.parent = ob_gear__1_hinge
ob_gear__1_tyre.location = (0.0, 0.0, -0.15)
ob_gear__1_tyre.rotation_euler = (1.571, 0.0, 0.0)
_m = ob_gear__1_tyre.modifiers.new('bevel', 'BEVEL')
_m.width = 0.008
_m.width_pct = 0.008
_m.segments = 2
_m.angle_limit = 0.6109
ob_gear__1_hub.parent = ob_gear__1_hinge
ob_gear__1_hub.location = (0.0, 0.0, -0.15)
ob_gear__1_hub.rotation_euler = (1.571, 0.0, 0.0)
_m = ob_gear__1_hub.modifiers.new('bevel', 'BEVEL')
_m.width = 0.01
_m.width_pct = 0.01
_m.segments = 2
_m.angle_limit = 0.6109
ob_link_access__1_hinge.parent = ob_airframe
ob_link_access__1_hinge.location = (0.03, -0.05, 0.295)
ob_link_access__1.parent = ob_link_access__1_hinge
ob_link_access__1.location = (0.0, -0.0275, 0.0)
_m = ob_link_access__1.modifiers.new('bevel', 'BEVEL')
_m.width = 0.007
_m.width_pct = 0.007
_m.segments = 2
_m.angle_limit = 0.6109
ob_link_access__1_latch.parent = ob_link_access__1_hinge
ob_link_access__1_latch.location = (0.06, -0.044, 0.012)
_m = ob_link_access__1_latch.modifiers.new('bevel', 'BEVEL')
_m.width = 0.003
_m.width_pct = 0.003
_m.segments = 2
_m.angle_limit = 0.6109
ob_pusher_mast.parent = ob_airframe
ob_pusher_mast.location = (-0.64, 0.0, 0.245)
ob_pusher_mast.rotation_euler = (0.0, 1.571, 0.0)
ob_pusher_spin.parent = ob_pusher_mast
ob_pusher_spin.location = (0.0, 0.0, 0.0)
ob_pusher_hub.parent = ob_pusher_spin
ob_pusher_hub.location = (0.0, 0.0, 0.02)
_m = ob_pusher_hub.modifiers.new('bevel', 'BEVEL')
_m.width = 0.01
_m.width_pct = 0.01
_m.segments = 2
_m.angle_limit = 0.6109
ob_pusher_blade0.parent = ob_pusher_spin
ob_pusher_blade0.location = (0.0832, 0.0, 0.015)
_m = ob_pusher_blade0.modifiers.new('bevel', 'BEVEL')
_m.width = 0.003
_m.width_pct = 0.003
_m.segments = 2
_m.angle_limit = 0.6109
ob_pusher_blade_tip0.parent = ob_pusher_spin
ob_pusher_blade_tip0.location = (0.1408, 0.0, 0.015)
_m = ob_pusher_blade_tip0.modifiers.new('bevel', 'BEVEL')
_m.width = 0.002
_m.width_pct = 0.002
_m.segments = 2
_m.angle_limit = 0.6109
ob_pusher_blade1.parent = ob_pusher_spin
ob_pusher_blade1.location = (-0.0832, 1.019e-17, 0.015)
ob_pusher_blade1.rotation_euler = (0.0, 0.0, 3.142)
_m = ob_pusher_blade1.modifiers.new('bevel', 'BEVEL')
_m.width = 0.003
_m.width_pct = 0.003
_m.segments = 2
_m.angle_limit = 0.6109
ob_pusher_blade_tip1.parent = ob_pusher_spin
ob_pusher_blade_tip1.location = (-0.1408, 1.724e-17, 0.015)
ob_pusher_blade_tip1.rotation_euler = (0.0, 0.0, 3.142)
_m = ob_pusher_blade_tip1.modifiers.new('bevel', 'BEVEL')
_m.width = 0.002
_m.width_pct = 0.002
_m.segments = 2
_m.angle_limit = 0.6109
ob_pusher_blur.parent = ob_pusher_mast
ob_pusher_blur.location = (0.0, 0.0, 0.016)
ob_nose_gear_hinge.parent = ob_airframe
ob_nose_gear_hinge.location = (0.38, 0.0, 0.21)
ob_nose_gear_strut.parent = ob_nose_gear_hinge
ob_nose_gear_strut.location = (0.0, 0.0, -0.065)
_m = ob_nose_gear_strut.modifiers.new('bevel', 'BEVEL')
_m.width = 0.004
_m.width_pct = 0.004
_m.segments = 2
_m.angle_limit = 0.6109
ob_nose_gear_tyre.parent = ob_nose_gear_hinge
ob_nose_gear_tyre.location = (0.0, 0.0, -0.15)
ob_nose_gear_tyre.rotation_euler = (1.571, 0.0, 0.0)
_m = ob_nose_gear_tyre.modifiers.new('bevel', 'BEVEL')
_m.width = 0.008
_m.width_pct = 0.008
_m.segments = 2
_m.angle_limit = 0.6109
ob_nose_gear_hub.parent = ob_nose_gear_hinge
ob_nose_gear_hub.location = (0.0, 0.0, -0.15)
ob_nose_gear_hub.rotation_euler = (1.571, 0.0, 0.0)
_m = ob_nose_gear_hub.modifiers.new('bevel', 'BEVEL')
_m.width = 0.01
_m.width_pct = 0.01
_m.segments = 2
_m.angle_limit = 0.6109
ob_hp_sensor.parent = ob_airframe
ob_hp_sensor.location = (0.415, 0.0, 0.14)
ob_hp_healthbar.parent = ob_airframe
ob_hp_healthbar.location = (0.0, 0.0, 0.5)
ob_fc_ground.location = (0.0, 0.0, 0.0)
ob_fc_ground.hide_render = True
ob_fc_ground.is_shadow_catcher = True

# ---- collection membership
scene.collection.objects.link(ob_fc_camera)
scene.collection.objects.link(ob_fc_sun)
scene.collection.objects.link(ob_fc_rim)
scene.collection.objects.link(ob_root)
scene.collection.objects.link(ob_airframe)
scene.collection.objects.link(ob_fuselage)
scene.collection.objects.link(ob_long_wing)
scene.collection.objects.link(ob_datalink_dome)
scene.collection.objects.link(ob_camera_turret)
scene.collection.objects.link(ob_camera_lens)
scene.collection.objects.link(ob_wing_team_1)
scene.collection.objects.link(ob_v_tail_1)
scene.collection.objects.link(ob_gear_1_hinge)
scene.collection.objects.link(ob_gear_1_strut)
scene.collection.objects.link(ob_gear_1_tyre)
scene.collection.objects.link(ob_gear_1_hub)
scene.collection.objects.link(ob_link_access_1_hinge)
scene.collection.objects.link(ob_link_access_1)
scene.collection.objects.link(ob_link_access_1_latch)
scene.collection.objects.link(ob_wing_team__1)
scene.collection.objects.link(ob_v_tail__1)
scene.collection.objects.link(ob_gear__1_hinge)
scene.collection.objects.link(ob_gear__1_strut)
scene.collection.objects.link(ob_gear__1_tyre)
scene.collection.objects.link(ob_gear__1_hub)
scene.collection.objects.link(ob_link_access__1_hinge)
scene.collection.objects.link(ob_link_access__1)
scene.collection.objects.link(ob_link_access__1_latch)
scene.collection.objects.link(ob_pusher_mast)
scene.collection.objects.link(ob_pusher_spin)
scene.collection.objects.link(ob_pusher_hub)
scene.collection.objects.link(ob_pusher_blade0)
scene.collection.objects.link(ob_pusher_blade_tip0)
scene.collection.objects.link(ob_pusher_blade1)
scene.collection.objects.link(ob_pusher_blade_tip1)
scene.collection.objects.link(ob_pusher_blur)
scene.collection.objects.link(ob_nose_gear_hinge)
scene.collection.objects.link(ob_nose_gear_strut)
scene.collection.objects.link(ob_nose_gear_tyre)
scene.collection.objects.link(ob_nose_gear_hub)
scene.collection.objects.link(ob_hp_sensor)
scene.collection.objects.link(ob_hp_healthbar)
scene.collection.objects.link(ob_fc_ground)

# ---- scene / render settings (as saved in the file)
scene.camera = ob_fc_camera
scene.frame_start = 1; scene.frame_end = 250; scene.frame_set(1)
scene.render.engine = 'CYCLES'
scene.render.resolution_x = 448
scene.render.resolution_y = 352
scene.render.filter_size = 1.2
scene.render.film_transparent = True
scene.render.bake_bias = 0.0
scene.render.bake_samples = 0
scene.render.compositor_device = 'GPU'
scene.cycles.samples = 64
scene.cycles.adaptive_threshold = 0.02
scene.cycles.max_bounces = 4
scene.cycles.diffuse_bounces = 2
scene.cycles.glossy_bounces = 2
scene.cycles.transparent_max_bounces = 4
scene.cycles.seed = 7
scene.eevee.use_volume_custom_range = False
scene.eevee.fast_gi_thickness_near = 0.1
scene.eevee.fast_gi_thickness_far = 0.0
scene.eevee.ray_tracing_options.screen_trace_thickness = 0.1
scene.view_settings.look = 'AgX - Punchy'
scene.view_settings.exposure = 0.25
bpy.context.view_layer.update()
